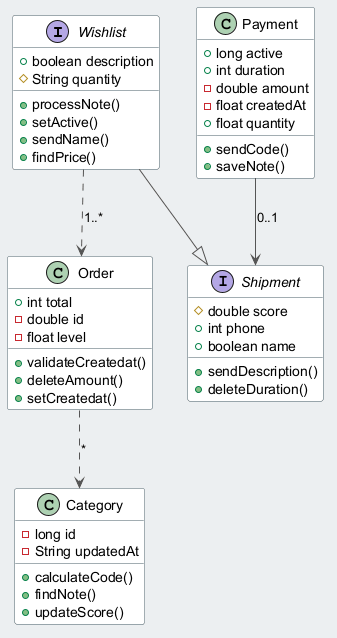

The diagram above was rendered by PlantUML. Its source (embedded in the PNG):
@startuml
skinparam backgroundColor #ECEFF1
skinparam classBackgroundColor #FFFFFF
skinparam classBorderColor #455A64
skinparam ArrowColor #555555
interface Wishlist {
  +boolean description
  #String quantity
  +processNote()
  +setActive()
  +sendName()
  +findPrice()
}
class Category {
  -long id
  -String updatedAt
  +calculateCode()
  +findNote()
  +updateScore()
}
interface Shipment {
  #double score
  +int phone
  +boolean name
  +sendDescription()
  +deleteDuration()
}
class Order {
  +int total
  -double id
  -float level
  +validateCreatedat()
  +deleteAmount()
  +setCreatedat()
}
class Payment {
  +long active
  +int duration
  -double amount
  -float createdAt
  +float quantity
  +sendCode()
  +saveNote()
}
Order ..> Category : "*"
Wishlist --|> Shipment
Payment --> Shipment : "0..1"
Wishlist ..> Order : "1..*"
@enduml